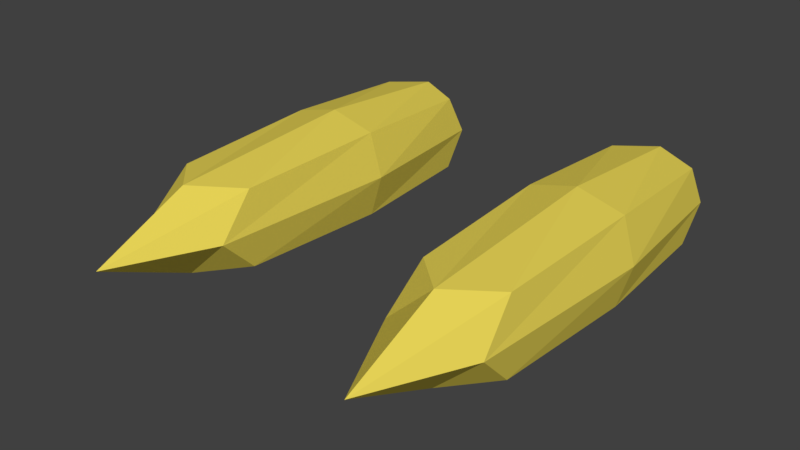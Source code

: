 # Source: BulletDouble.blend  (saved by Blender 2.78.0; exported with 4.5.12 LTS)
import bpy
from mathutils import Matrix  # noqa: F401  (used for matrix-valued properties, if any)

bpy.ops.wm.read_factory_settings(use_empty=True)
scene = bpy.context.scene
scene.name = 'Scene'

# ---- collections
col_collection_1 = bpy.data.collections.new('Collection 1'); scene.collection.children.link(col_collection_1)

# ---- materials (node trees are filled in below, after node groups)
mat_bullet_material = bpy.data.materials.new('Bullet_Material')
mat_bullet_material.alpha_threshold = 0.0
mat_bullet_material.use_transparent_shadow = False
mat_bullet_material.diffuse_color = (0.8, 0.6555, 0.09362, 1.0)
mat_bullet_material.roughness = 0.5

# ---- material node trees

# ---- world
world_world = bpy.data.worlds.new('World'); scene.world = world_world
world_world.color = (0.05088, 0.05088, 0.05088)
world_world.use_sun_shadow = False
world_world.sun_shadow_jitter_overblur = 0.0
world_world.cycles.sampling_method = 'MANUAL'

# ---- meshes
me_cube_002 = bpy.data.meshes.new('Cube.002')
me_cube_002.from_pydata([(0.08954, -0.3352, -0.08069), (0.08954, -0.3352, 0.08743), (0.08954, 0.2849, -0.08069), (0.08954, 0.2849, 0.08743), (-0.08954, -0.3352, -0.08069), (-0.08954, -0.3352, 0.08743), (-0.08954, 0.2849, -0.08069), (-0.08954, 0.2849, 0.08743), (0.1009, 0.0, -0.09132), (0.1009, -0.4202, 0.00337), (0.1009, 0.0, 0.09806), (0.1009, 0.3209, 0.00337), (0.0, 0.3209, -0.09132), (0.0, 0.3209, 0.09806), (-0.1009, 0.3209, 0.00337), (-0.1009, 0.0, -0.09132), (-0.1009, 0.0, 0.09806), (-0.1009, -0.4202, 0.00337), (0.0, -0.4202, -0.09132), (0.0, -0.4202, 0.09806), (0.0, 0.0, 0.1245), (0.0, 0.0, -0.1178), (0.0, -0.6318, 0.00337), (-0.1291, 0.0, 0.00337), (0.0, 0.3452, 0.00337), (0.1291, 0.0, 0.00337)], [], [(25, 10, 3, 11), (24, 13, 7, 14), (23, 16, 5, 17), (22, 19, 1, 9), (21, 15, 4, 18), (20, 10, 1, 19), (16, 20, 19, 5), (7, 13, 20, 16), (13, 3, 10, 20), (8, 21, 18, 0), (2, 12, 21, 8), (12, 6, 15, 21), (18, 22, 9, 0), (4, 17, 22, 18), (17, 5, 19, 22), (15, 23, 17, 4), (6, 14, 23, 15), (14, 7, 16, 23), (12, 24, 14, 6), (2, 11, 24, 12), (11, 3, 13, 24), (8, 25, 11, 2), (0, 9, 25, 8), (9, 1, 10, 25)])
me_cube_002.materials.append(mat_bullet_material)
me_cube_002.use_remesh_preserve_volume = False
me_cube_002.use_remesh_preserve_attributes = False
me_cube_002.use_mirror_vertex_groups = False
me_cube_002.update()
me_cube_001 = bpy.data.meshes.new('Cube.001')
me_cube_001.from_pydata([(0.08954, -0.3352, -0.08069), (0.08954, -0.3352, 0.08743), (0.08954, 0.2849, -0.08069), (0.08954, 0.2849, 0.08743), (-0.08954, -0.3352, -0.08069), (-0.08954, -0.3352, 0.08743), (-0.08954, 0.2849, -0.08069), (-0.08954, 0.2849, 0.08743), (0.1009, 0.0, -0.09132), (0.1009, -0.4202, 0.00337), (0.1009, 0.0, 0.09806), (0.1009, 0.3209, 0.00337), (0.0, 0.3209, -0.09132), (0.0, 0.3209, 0.09806), (-0.1009, 0.3209, 0.00337), (-0.1009, 0.0, -0.09132), (-0.1009, 0.0, 0.09806), (-0.1009, -0.4202, 0.00337), (0.0, -0.4202, -0.09132), (0.0, -0.4202, 0.09806), (0.0, 0.0, 0.1245), (0.0, 0.0, -0.1178), (0.0, -0.6318, 0.00337), (-0.1291, 0.0, 0.00337), (0.0, 0.3452, 0.00337), (0.1291, 0.0, 0.00337)], [], [(25, 10, 3, 11), (24, 13, 7, 14), (23, 16, 5, 17), (22, 19, 1, 9), (21, 15, 4, 18), (20, 10, 1, 19), (16, 20, 19, 5), (7, 13, 20, 16), (13, 3, 10, 20), (8, 21, 18, 0), (2, 12, 21, 8), (12, 6, 15, 21), (18, 22, 9, 0), (4, 17, 22, 18), (17, 5, 19, 22), (15, 23, 17, 4), (6, 14, 23, 15), (14, 7, 16, 23), (12, 24, 14, 6), (2, 11, 24, 12), (11, 3, 13, 24), (8, 25, 11, 2), (0, 9, 25, 8), (9, 1, 10, 25)])
me_cube_001.materials.append(mat_bullet_material)
me_cube_001.use_remesh_preserve_volume = False
me_cube_001.use_remesh_preserve_attributes = False
me_cube_001.use_mirror_vertex_groups = False
me_cube_001.update()

# ---- objects
ob_bullet_001 = bpy.data.objects.new('Bullet.001', me_cube_002)
ob_bullet = bpy.data.objects.new('Bullet', me_cube_001)

# ---- transforms, parenting, visibility, modifiers, constraints
ob_bullet_001.location = (0.3, 0.0, 0.0)
ob_bullet_001.lineart.crease_threshold = 0.0
ob_bullet.location = (-0.3, 0.0, 0.0)
ob_bullet.lineart.crease_threshold = 0.0

# ---- collection membership
col_collection_1.objects.link(ob_bullet_001)
col_collection_1.objects.link(ob_bullet)

# ---- scene / render settings (as saved in the file)
scene.frame_start = 1; scene.frame_end = 250; scene.frame_set(1)
scene.render.engine = 'BLENDER_EEVEE_NEXT'
scene.render.resolution_percentage = 50
scene.render.dither_intensity = 0.0
scene.cycles.use_denoising = False
scene.cycles.samples = 128
scene.cycles.sampling_pattern = 'TABULATED_SOBOL'
scene.cycles.light_sampling_threshold = 0.0
scene.cycles.use_adaptive_sampling = False
scene.cycles.use_light_tree = False
scene.cycles.blur_glossy = 0.0
scene.cycles.sample_clamp_indirect = 0.0
scene.view_settings.view_transform = 'Standard'
bpy.context.view_layer.update()

# ---- added for rendering (the .blend has no active camera and no usable light): camera, sun
cam_auto = bpy.data.cameras.new('AutoCamera')
cam_auto.lens = 50.0
cam_auto.sensor_width = 36.0
cam_auto.clip_end = 1000.0
ob_auto_camera = bpy.data.objects.new('AutoCamera', cam_auto)
scene.collection.objects.link(ob_auto_camera)
ob_auto_camera.location = (1.22386, -1.61195, 0.982459)
ob_auto_camera.rotation_euler = (1.09748, -7.21219e-08, 0.694738)
scene.camera = ob_auto_camera
light_auto_sun = bpy.data.lights.new('AutoSun', 'SUN')
light_auto_sun.energy = 3.0
light_auto_sun.angle = 0.0523599
ob_auto_sun = bpy.data.objects.new('AutoSun', light_auto_sun)
scene.collection.objects.link(ob_auto_sun)
ob_auto_sun.rotation_euler = (0.872665, 0.174533, 0.523599)
bpy.context.view_layer.update()
